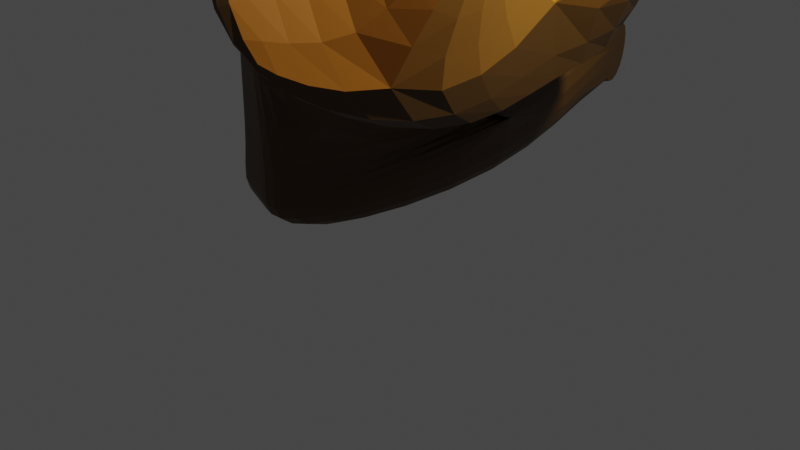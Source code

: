 # Source: peanutbuttertoadleg.blend  (saved by Blender 3.4.6; exported with 4.5.12 LTS)
import bpy
from mathutils import Matrix  # noqa: F401  (used for matrix-valued properties, if any)

bpy.ops.wm.read_factory_settings(use_empty=True)
scene = bpy.context.scene
scene.name = 'Scene'

# ---- collections
col_collection = bpy.data.collections.new('Collection'); scene.collection.children.link(col_collection)

# ---- materials (node trees are filled in below, after node groups)
mat_material = bpy.data.materials.new('Material')
mat_material.alpha_threshold = 0.0
mat_material.use_transparent_shadow = False
mat_material.roughness = 0.5
mat_material.line_color = (0.0, 0.0, 0.0, 1.0)
mat_material_001 = bpy.data.materials.new('Material.001')
mat_material_001.use_transparent_shadow = False
mat_material_002 = bpy.data.materials.new('Material.002')
mat_material_002.use_transparent_shadow = False
mat_material_003 = bpy.data.materials.new('Material.003')
mat_material_003.use_transparent_shadow = False

# ---- material node trees
mat_material.use_nodes = True; mat_material.node_tree.nodes.clear()
_N = mat_material.node_tree.nodes; _L = mat_material.node_tree.links
n0 = _N.new('ShaderNodeOutputMaterial'); n0.name = 'Material Output'; n0.location = (300, 300)
n1 = _N.new('ShaderNodeBsdfPrincipled'); n1.name = 'Principled BSDF'; n1.location = (10, 300)
n1.distribution = 'GGX'
n1.subsurface_method = 'RANDOM_WALK_SKIN'
n1.inputs[0].default_value = (0.07564, 0.03264, 0.002187, 1.0)
n1.inputs[3].default_value = 1.45
n1.inputs[27].default_value = (0.0, 0.0, 0.0, 1.0)
n1.inputs[28].default_value = 1.0
_L.new(n1.outputs[0], n0.inputs[0])
n0.is_active_output = True
mat_material_001.use_nodes = True; mat_material_001.node_tree.nodes.clear()
_N = mat_material_001.node_tree.nodes; _L = mat_material_001.node_tree.links
n0 = _N.new('ShaderNodeBsdfPrincipled'); n0.name = 'Principled BSDF'; n0.location = (10, 300)
n0.distribution = 'GGX'
n0.subsurface_method = 'RANDOM_WALK_SKIN'
n0.inputs[0].default_value = (0.0, 0.0, 0.0, 1.0)
n0.inputs[3].default_value = 1.45
n0.inputs[27].default_value = (0.0, 0.0, 0.0, 1.0)
n0.inputs[28].default_value = 1.0
n1 = _N.new('ShaderNodeOutputMaterial'); n1.name = 'Material Output'; n1.location = (300, 300)
_L.new(n0.outputs[0], n1.inputs[0])
n1.is_active_output = True
mat_material_002.use_nodes = True; mat_material_002.node_tree.nodes.clear()
_N = mat_material_002.node_tree.nodes; _L = mat_material_002.node_tree.links
n0 = _N.new('ShaderNodeBsdfPrincipled'); n0.name = 'Principled BSDF'; n0.location = (10, 300)
n0.distribution = 'GGX'
n0.subsurface_method = 'RANDOM_WALK_SKIN'
n0.inputs[0].default_value = (0.504, 0.1638, 0.003427, 1.0)
n0.inputs[3].default_value = 1.45
n0.inputs[27].default_value = (0.0, 0.0, 0.0, 1.0)
n0.inputs[28].default_value = 1.0
n1 = _N.new('ShaderNodeOutputMaterial'); n1.name = 'Material Output'; n1.location = (300, 300)
_L.new(n0.outputs[0], n1.inputs[0])
n1.is_active_output = True
mat_material_003.use_nodes = True; mat_material_003.node_tree.nodes.clear()
_N = mat_material_003.node_tree.nodes; _L = mat_material_003.node_tree.links
n0 = _N.new('ShaderNodeBsdfPrincipled'); n0.name = 'Principled BSDF'; n0.location = (10, 300)
n0.distribution = 'GGX'
n0.subsurface_method = 'RANDOM_WALK_SKIN'
n0.inputs[0].default_value = (0.2585, 0.1023, 0.006706, 1.0)
n0.inputs[3].default_value = 1.45
n0.inputs[27].default_value = (0.0, 0.0, 0.0, 1.0)
n0.inputs[28].default_value = 1.0
n1 = _N.new('ShaderNodeOutputMaterial'); n1.name = 'Material Output'; n1.location = (300, 300)
_L.new(n0.outputs[0], n1.inputs[0])
n1.is_active_output = True

# ---- world
world_world = bpy.data.worlds.new('World'); scene.world = world_world
world_world.use_nodes = True; world_world.node_tree.nodes.clear()
_N = world_world.node_tree.nodes; _L = world_world.node_tree.links
n0 = _N.new('ShaderNodeOutputWorld'); n0.name = 'World Output'; n0.location = (300, 300)
n1 = _N.new('ShaderNodeBackground'); n1.name = 'Background'; n1.location = (10, 300)
n1.inputs[0].default_value = (0.05088, 0.05088, 0.05088, 1.0)
_L.new(n1.outputs[0], n0.inputs[0])
n0.is_active_output = True
world_world.color = (0.05088, 0.05088, 0.05088)
world_world.use_sun_shadow = False
world_world.sun_shadow_jitter_overblur = 0.0

# ---- cameras
cam_camera = bpy.data.cameras.new('Camera')
cam_camera.clip_end = 100.0
cam_camera.ortho_scale = 7.314

# ---- lights
light_light = bpy.data.lights.new('Light', 'POINT')
light_light.transmission_factor = 0.0
light_light.energy = 1000.0
light_light.shadow_soft_size = 0.1
light_light.shadow_maximum_resolution = 0.006
light_light.use_absolute_resolution = True

# ---- meshes
me_cube = bpy.data.meshes.new('Cube')
me_cube.from_pydata([(0.2048, 3.048, 1.374), (0.1246, 3.108, 0.6277), (0.03071, 3.623, 1.439), (-0.04941, 3.683, 0.6926), (0.8509, 2.33, 3.306), (1.732, 0.8215, 1.902), (0.8509, -2.724, 3.306), (1.732, -1.783, 1.902), (1.02, -1.781, 1.378), (1.02, 0.8311, 1.378), (0.8354, 1.113, 3.764), (0.8354, -1.955, 3.764), (0.497, 0.9428, 1.119), (0.497, -1.86, 1.119), (0.2986, -2.046, 3.679), (0.2986, 1.245, 3.679), (-0.495, 0.6112, 1.451), (-0.495, -1.528, 1.451), (-0.495, -1.528, 3.59), (-0.495, 0.6112, 3.59), (1.001, 0.7215, 1.101), (0.4649, -1.838, 0.8535), (-0.609, 0.1246, 1.258), (-0.5822, -1.54, 0.9899), (0.9208, 0.7814, 0.3553), (0.4109, -1.798, 0.3504), (-0.6891, 0.1845, 0.5115), (-0.6363, -1.5, 0.4868), (-1.405, 2.452, 1.53), (0.2048, 3.048, 1.374), (-1.485, 2.511, 0.7839), (0.1246, 3.108, 0.6277), (-0.1823, -1.633, 1.346), (-0.1823, 0.7157, 1.346), (-0.2448, 0.8109, 3.618), (-0.2448, -1.691, 3.618), (-0.2522, -1.634, 0.9469), (-0.0105, 0.3959, 1.259), (-0.3062, -1.594, 0.4438), (-0.09062, 0.4558, 0.5127), (-0.8067, 2.723, 1.531), (-0.8868, 2.783, 0.7851), (0.07112, 0.8004, 1.262), (-0.04209, -1.824, 3.641), (0.2896, 0.4917, 1.215), (0.2095, 0.5517, 0.4691), (-0.3556, 2.86, 1.452), (-0.4358, 2.919, 0.7055), (0.07112, -1.717, 1.262), (-0.04209, 0.9728, 3.641), (0.01534, -1.71, 0.9121), (-0.03868, -1.67, 0.409), (-0.6764, 3.395, 1.547), (0.02546, 3.622, 1.435), (-0.7554, 3.454, 0.8106), (-0.05359, 3.681, 0.6983), (-1.019, 3.423, 1.61), (-1.099, 3.483, 0.8642), (-0.5677, 3.56, 1.531), (-0.6478, 3.62, 0.7845), (-1.806, 3.257, 0.9189), (-1.726, 3.197, 1.665), (-1.127, 3.468, 1.666), (-1.207, 3.528, 0.9201), (2.218, -2.478, 1.934), (1.928, -0.2493, 1.372), (1.811, 1.867, 2.311), (1.663, 1.479, 1.508), (0.8128, -1.762, 4.222), (0.3019, -1.762, 4.019), (0.6083, 2.139, 4.392), (0.09745, 2.139, 4.19), (1.539, -2.97, 2.455), (1.367, -2.97, 2.387), (0.9384, -2.97, 3.469), (1.111, -2.97, 3.537), (1.823, -0.164, 2.355), (1.931, 0.123, 1.388), (0.8603, 0.06924, 4.664), (0.3494, 0.06924, 4.462), (2.284, -0.868, 3.448), (2.385, -1.456, 3.341), (2.027, -1.274, 3.923), (2.039, -0.8087, 4.035), (2.341, 1.545, 4.422), (2.79, 1.443, 3.645), (2.435, 0.7721, 4.524), (2.794, 0.6851, 3.661)], [], [(0, 1, 3, 2), (7, 6, 11, 8), (4, 5, 9, 10), (5, 7, 8, 9), (8, 11, 14, 13), (10, 9, 12, 15), (11, 10, 15, 14), (9, 8, 13, 12), (32, 17, 23, 36), (17, 18, 19, 16), (35, 34, 19, 18), (34, 33, 16, 19), (32, 35, 18, 17), (44, 20, 29, 46), (17, 16, 22, 23), (12, 13, 21, 20), (39, 38, 27, 26), (23, 22, 26, 27), (36, 23, 27, 38), (20, 21, 25, 24), (31, 47, 54, 55), (20, 24, 31, 29), (26, 22, 28, 30), (39, 26, 30, 41), (45, 39, 41, 47), (28, 40, 62, 61), (50, 36, 38, 51), (45, 51, 38, 39), (16, 33, 37, 22), (22, 37, 40, 28), (48, 43, 35, 32), (49, 42, 33, 34), (43, 49, 34, 35), (48, 32, 36, 50), (13, 48, 50, 21), (14, 15, 49, 43), (15, 12, 42, 49), (13, 14, 43, 48), (24, 25, 51, 45), (21, 50, 51, 25), (24, 45, 47, 31), (46, 47, 59, 58), (37, 44, 46, 40), (52, 53, 55, 54), (47, 46, 52, 54), (46, 29, 53, 52), (56, 58, 59, 57), (40, 46, 58, 56), (41, 40, 56, 57), (47, 41, 57, 59), (61, 62, 63, 60), (30, 28, 61, 60), (40, 41, 63, 62), (41, 30, 60, 63), (76, 77, 67, 66), (66, 67, 71, 70), (78, 79, 69, 68), (69, 65, 73, 74), (64, 76, 80, 81), (79, 77, 65, 69), (75, 74, 73, 72), (68, 69, 74, 75), (65, 64, 72, 73), (64, 68, 75, 72), (71, 67, 77, 79), (66, 70, 84, 85), (70, 71, 79, 78), (64, 65, 77, 76), (80, 83, 82, 81), (78, 68, 82, 83), (76, 78, 83, 80), (68, 64, 81, 82), (85, 84, 86, 87), (76, 66, 85, 87), (70, 78, 86, 84), (78, 76, 87, 86)])
me_cube.polygons.foreach_set('material_index', [0, 0, 0, 0, 0, 0, 0, 0, 0, 0, 0, 0, 0, 0, 0, 0, 0, 0, 0, 0, 0, 0, 0, 0, 0, 0, 0, 0, 0, 0, 0, 0, 0, 0, 0, 0, 0, 0, 0, 0, 0, 0, 0, 0, 0, 0, 0, 0, 0, 0, 0, 0, 0, 0, 0, 0, 0, 0, 3, 0, 0, 0, 0, 2, 0, 0, 0, 0, 2, 3, 2, 2, 2, 3, 3, 2])
_uv = me_cube.uv_layers.new(name='UVMap')
_uv.uv.foreach_set('vector', [0.125, 0.5, 0.125, 0.5, 0.125, 0.5, 0.125, 0.5, 0.375, 1.0, 0.625, 1.0, 0.625, 1.0, 0.375, 1.0, 0.625, 0.25, 0.375, 0.25, 0.375, 0.25, 0.625, 0.25, 0.125, 0.5, 0.125, 0.75, 0.125, 0.75, 0.125, 0.5, 0.375, 1.0, 0.625, 1.0, 0.625, 1.0, 0.375, 1.0, 0.625, 0.25, 0.375, 0.25, 0.375, 0.25, 0.625, 0.25, 0.625, 0.0, 0.625, 0.25, 0.625, 0.25, 0.625, 0.0, 0.125, 0.5, 0.125, 0.75, 0.125, 0.75, 0.125, 0.5, 0.375, 1.0, 0.375, 1.0, 0.375, 1.0, 0.375, 1.0, 0.375, 0.0, 0.625, 0.0, 0.625, 0.25, 0.375, 0.25, 0.625, 0.0, 0.625, 0.25, 0.625, 0.25, 0.625, 0.0, 0.625, 0.25, 0.375, 0.25, 0.375, 0.25, 0.625, 0.25, 0.375, 1.0, 0.625, 1.0, 0.625, 1.0, 0.375, 1.0, 0.375, 0.25, 0.375, 0.25, 0.375, 0.25, 0.375, 0.25, 0.375, 0.0, 0.375, 0.25, 0.375, 0.25, 0.375, 0.0, 0.125, 0.5, 0.125, 0.75, 0.125, 0.75, 0.125, 0.5, 0.125, 0.5, 0.125, 0.75, 0.125, 0.75, 0.125, 0.5, 0.375, 0.0, 0.375, 0.25, 0.375, 0.25, 0.375, 0.0, 0.375, 1.0, 0.375, 1.0, 0.375, 1.0, 0.375, 1.0, 0.125, 0.5, 0.125, 0.75, 0.125, 0.75, 0.125, 0.5, 0.125, 0.5, 0.125, 0.5, 0.125, 0.5, 0.125, 0.5, 0.125, 0.5, 0.125, 0.5, 0.125, 0.5, 0.125, 0.5, 0.375, 0.25, 0.375, 0.25, 0.375, 0.25, 0.375, 0.25, 0.125, 0.5, 0.125, 0.5, 0.125, 0.5, 0.125, 0.5, 0.125, 0.5, 0.125, 0.5, 0.125, 0.5, 0.125, 0.5, 0.375, 0.25, 0.375, 0.25, 0.375, 0.25, 0.375, 0.25, 0.375, 1.0, 0.375, 1.0, 0.375, 1.0, 0.375, 1.0, 0.125, 0.5, 0.125, 0.75, 0.125, 0.75, 0.125, 0.5, 0.375, 0.25, 0.375, 0.25, 0.375, 0.25, 0.375, 0.25, 0.375, 0.25, 0.375, 0.25, 0.375, 0.25, 0.375, 0.25, 0.375, 1.0, 0.625, 1.0, 0.625, 1.0, 0.375, 1.0, 0.625, 0.25, 0.375, 0.25, 0.375, 0.25, 0.625, 0.25, 0.625, 0.0, 0.625, 0.25, 0.625, 0.25, 0.625, 0.0, 0.375, 1.0, 0.375, 1.0, 0.375, 1.0, 0.375, 1.0, 0.375, 1.0, 0.375, 1.0, 0.375, 1.0, 0.375, 1.0, 0.625, 0.0, 0.625, 0.25, 0.625, 0.25, 0.625, 0.0, 0.625, 0.25, 0.375, 0.25, 0.375, 0.25, 0.625, 0.25, 0.375, 1.0, 0.625, 1.0, 0.625, 1.0, 0.375, 1.0, 0.125, 0.5, 0.125, 0.75, 0.125, 0.75, 0.125, 0.5, 0.375, 1.0, 0.375, 1.0, 0.375, 1.0, 0.375, 1.0, 0.125, 0.5, 0.125, 0.5, 0.125, 0.5, 0.125, 0.5, 0.375, 0.25, 0.375, 0.25, 0.375, 0.25, 0.375, 0.25, 0.375, 0.25, 0.375, 0.25, 0.375, 0.25, 0.375, 0.25, 0.375, 0.25, 0.375, 0.25, 0.375, 0.25, 0.375, 0.25, 0.375, 0.25, 0.375, 0.25, 0.375, 0.25, 0.375, 0.25, 0.375, 0.25, 0.375, 0.25, 0.375, 0.25, 0.375, 0.25, 0.375, 0.25, 0.375, 0.25, 0.375, 0.25, 0.375, 0.25, 0.375, 0.25, 0.375, 0.25, 0.375, 0.25, 0.375, 0.25, 0.375, 0.25, 0.375, 0.25, 0.375, 0.25, 0.375, 0.25, 0.125, 0.5, 0.125, 0.5, 0.125, 0.5, 0.125, 0.5, 0.375, 0.25, 0.375, 0.25, 0.375, 0.25, 0.375, 0.25, 0.375, 0.25, 0.375, 0.25, 0.375, 0.25, 0.375, 0.25, 0.375, 0.25, 0.375, 0.25, 0.375, 0.25, 0.375, 0.25, 0.125, 0.5, 0.125, 0.5, 0.125, 0.5, 0.125, 0.5, 0.375, 0.1344, 0.625, 0.1344, 0.625, 0.25, 0.375, 0.25, 0.375, 0.25, 0.625, 0.25, 0.625, 0.5, 0.375, 0.5, 0.375, 0.6156, 0.625, 0.6156, 0.625, 0.75, 0.375, 0.75, 0.625, 0.75, 0.875, 0.75, 0.875, 0.75, 0.625, 0.75, 0.375, 0.0, 0.375, 0.1344, 0.375, 0.1344, 0.375, 0.0, 0.625, 0.6156, 0.875, 0.6156, 0.875, 0.75, 0.625, 0.75, 0.375, 0.75, 0.625, 0.75, 0.625, 1.0, 0.375, 1.0, 0.375, 0.75, 0.625, 0.75, 0.625, 0.75, 0.375, 0.75, 0.625, 0.0, 0.375, 0.0, 0.375, 0.0, 0.625, 0.0, 0.125, 0.75, 0.375, 0.75, 0.375, 0.75, 0.125, 0.75, 0.625, 0.5, 0.875, 0.5, 0.875, 0.6156, 0.625, 0.6156, 0.375, 0.25, 0.375, 0.5, 0.375, 0.5, 0.375, 0.25, 0.375, 0.5, 0.625, 0.5, 0.625, 0.6156, 0.375, 0.6156, 0.375, 0.0, 0.625, 0.0, 0.625, 0.1344, 0.375, 0.1344, 0.125, 0.6156, 0.375, 0.6156, 0.375, 0.75, 0.125, 0.75, 0.375, 0.6156, 0.375, 0.75, 0.375, 0.75, 0.375, 0.6156, 0.125, 0.6156, 0.375, 0.6156, 0.375, 0.6156, 0.125, 0.6156, 0.375, 0.75, 0.125, 0.75, 0.125, 0.75, 0.375, 0.75, 0.125, 0.5, 0.375, 0.5, 0.375, 0.6156, 0.125, 0.6156, 0.375, 0.1344, 0.375, 0.25, 0.375, 0.25, 0.375, 0.1344, 0.375, 0.5, 0.375, 0.6156, 0.375, 0.6156, 0.375, 0.5, 0.375, 0.6156, 0.125, 0.6156, 0.125, 0.6156, 0.375, 0.6156])
me_cube.materials.append(mat_material)
me_cube.materials.append(mat_material_001)
me_cube.materials.append(mat_material_002)
me_cube.materials.append(mat_material_003)
me_cube.use_mirror_vertex_groups = False
me_cube.update()

# ---- objects
ob_cube = bpy.data.objects.new('Cube', me_cube)
ob_light = bpy.data.objects.new('Light', light_light)
ob_camera = bpy.data.objects.new('Camera', cam_camera)

# ---- transforms, parenting, visibility, modifiers, constraints
ob_cube.location = (0.0, 0.0, 0.0)
ob_cube.lock_rotations_4d = False
ob_cube.empty_display_type = 'ARROWS'
ob_cube.lineart.crease_threshold = 0.0
_vg = ob_cube.vertex_groups.new(name='Bone.001')
for _i, _w in zip([4, 5, 10, 15], [0.2385, 0.01377, 0.09412, 0.02715]): _vg.add([_i], _w, 'REPLACE')
_vg = ob_cube.vertex_groups.new(name='Bone.003')
_vg = ob_cube.vertex_groups.new(name='Bone.015')
_vg = ob_cube.vertex_groups.new(name='Bone.014')
_vg = ob_cube.vertex_groups.new(name='Bone.016')
_vg = ob_cube.vertex_groups.new(name='Bone.004')
for _i, _w in zip([4, 5, 6, 7, 8, 9, 10], [0.05067, 0.1611, 0.02755, 0.1156, 0.01401, 0.04683, 0.01048]): _vg.add([_i], _w, 'REPLACE')
_vg = ob_cube.vertex_groups.new(name='Bone.005')
for _i, _w in zip([6, 11], [0.08238, 0.02806]): _vg.add([_i], _w, 'REPLACE')
_vg = ob_cube.vertex_groups.new(name='Bone.006')
_vg = ob_cube.vertex_groups.new(name='Bone.008')
_vg = ob_cube.vertex_groups.new(name='Bone.007')
_vg = ob_cube.vertex_groups.new(name='Bone.009')
_vg = ob_cube.vertex_groups.new(name='Bone.010')
for _i, _w in zip([4, 5, 6, 7, 8, 9, 10, 11, 12, 13, 14, 15, 16, 18, 19, 33, 34, 35, 42, 43, 48, 49], [0.5244, 0.5568, 0.699, 0.6336, 0.1955, 0.2108, 0.6065, 0.5848, 0.05644, 0.05725, 0.2512, 0.4967, 0.004284, 0.0752, 0.2057, 0.02928, 0.3585, 0.09876, 0.03994, 0.1393, 0.01151, 0.4249]): _vg.add([_i], _w, 'REPLACE')
_vg = ob_cube.vertex_groups.new(name='Bone.012')
for _i, _w in zip([4, 5, 6, 7, 8, 9, 10, 11, 12, 13, 14, 15, 16, 17, 18, 19, 21, 32, 33, 34, 35, 42, 43, 48, 49, 50], [0.1149, 0.118, 0.146, 0.1421, 0.4971, 0.3513, 0.2057, 0.3012, 0.107, 0.1469, 0.6662, 0.379, 0.08094, 0.0976, 0.7789, 0.6251, 0.01392, 0.1032, 0.06266, 0.5295, 0.7977, 0.06371, 0.765, 0.107, 0.4667, 0.006667]): _vg.add([_i], _w, 'REPLACE')
_vg = ob_cube.vertex_groups.new(name='Bone.011')
for _i, _w in zip([7, 8, 11, 12, 13, 14, 16, 17, 18, 21, 23, 25, 26, 27, 32, 35, 36, 38, 43, 48, 50, 51], [0.05367, 0.2019, 0.0001516, 0.002111, 0.6514, 0.02131, 0.06764, 0.7253, 0.09494, 0.5212, 0.5206, 0.4736, 7.838e-05, 0.4641, 0.7403, 0.06504, 0.5396, 0.4897, 0.05775, 0.7324, 0.5409, 0.4963]): _vg.add([_i], _w, 'REPLACE')
_vg = ob_cube.vertex_groups.new(name='Bone.013')
for _i, _w in zip([0, 1, 2, 3, 4, 5, 8, 9, 10, 12, 13, 15, 16, 17, 18, 19, 20, 21, 22, 23, 24, 25, 26, 27, 28, 29, 30, 31, 32, 33, 34, 35, 36, 37, 38, 39, 40, 41, 42, 44, 45, 46, 47, 48, 49, 50, 51, 52, 53, 54, 55, 56, 57, 58, 59, 60, 61, 62, 63], [0.999, 0.9984, 0.9996, 0.9995, 0.0006776, 0.09249, 0.06157, 0.3388, 0.0147, 0.791, 0.1316, 0.05637, 0.822, 0.1623, 0.03768, 0.1331, 0.946, 0.4317, 0.9688, 0.4576, 0.9725, 0.5116, 0.9714, 0.528, 0.9981, 0.999, 0.9984, 0.9984, 0.1312, 0.87, 0.08116, 0.003582, 0.4298, 0.995, 0.5027, 0.9834, 1.001, 0.9997, 0.867, 0.9816, 0.9824, 0.9998, 0.9996, 0.1238, 0.07056, 0.4198, 0.4942, 0.9996, 0.9996, 0.9996, 0.9995, 1.0, 0.9999, 0.9999, 0.9999, 0.9996, 0.9996, 0.9998, 0.9997]): _vg.add([_i], _w, 'REPLACE')
_m = ob_cube.modifiers.new('Subdivision', 'SUBSURF')
_m = ob_cube.modifiers.new('Armature', 'ARMATURE')
ob_light.location = (4.076, 1.005, 5.904)
ob_light.rotation_euler = (0.6503, 0.05522, 1.866)
ob_light.lock_rotations_4d = False
ob_light.empty_display_type = 'ARROWS'
ob_light.color = (0.0, 0.0, 0.0, 0.0)
ob_light.lineart.crease_threshold = 0.0
ob_camera.location = (7.359, -6.926, 4.958)
ob_camera.rotation_euler = (1.109, 0.0, 0.8149)
ob_camera.lock_rotations_4d = False
ob_camera.empty_display_type = 'ARROWS'
ob_camera.color = (0.0, 0.0, 0.0, 0.0)
ob_camera.display_type = 'WIRE'
ob_camera.lineart.crease_threshold = 0.0

# ---- collection membership
col_collection.objects.link(ob_cube)
col_collection.objects.link(ob_light)
col_collection.objects.link(ob_camera)

# ---- scene / render settings (as saved in the file)
scene.camera = ob_camera
scene.frame_start = 1; scene.frame_end = 250; scene.frame_set(1)
scene.render.engine = 'BLENDER_EEVEE_NEXT'
scene.cycles.sampling_pattern = 'TABULATED_SOBOL'
scene.cycles.use_light_tree = False
scene.view_settings.view_transform = 'Filmic'
bpy.context.view_layer.update()
